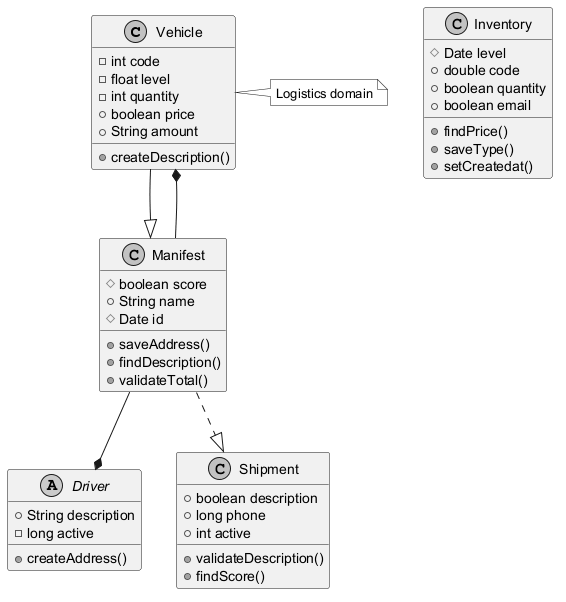

The diagram above was rendered by PlantUML. Its source (embedded in the PNG):
@startuml
skinparam monochrome true
class Vehicle {
  -int code
  -float level
  -int quantity
  +boolean price
  +String amount
  +createDescription()
}
class Manifest {
  #boolean score
  +String name
  #Date id
  +saveAddress()
  +findDescription()
  +validateTotal()
}
abstract class Driver {
  +String description
  -long active
  +createAddress()
}
class Shipment {
  +boolean description
  +long phone
  +int active
  +validateDescription()
  +findScore()
}
class Inventory {
  #Date level
  +double code
  +boolean quantity
  +boolean email
  +findPrice()
  +saveType()
  +setCreatedat()
}
Manifest --* Driver
Manifest --* Vehicle
Manifest ..|> Shipment
Vehicle --|> Manifest
note right of Vehicle : Logistics domain
@enduml